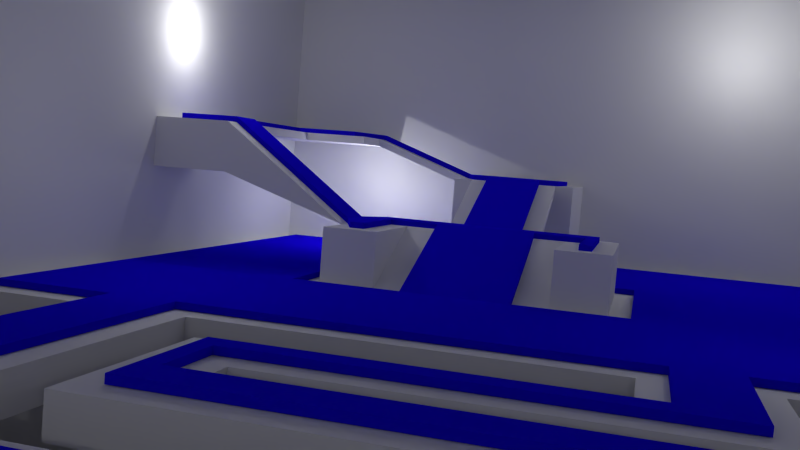 # Source: test_map2.blend  (saved by Blender 2.74.0; exported with 4.5.12 LTS)
import bpy
from mathutils import Matrix  # noqa: F401  (used for matrix-valued properties, if any)

bpy.ops.wm.read_factory_settings(use_empty=True)
scene = bpy.context.scene
scene.name = 'Scene'

# ---- collections
col_collection_1 = bpy.data.collections.new('Collection 1'); scene.collection.children.link(col_collection_1)

# ---- materials (node trees are filled in below, after node groups)
mat_blue = bpy.data.materials.new('blue')
mat_blue.alpha_threshold = 0.0
mat_blue.use_transparent_shadow = False
mat_blue.diffuse_color = (0.008695, 0.0011, 0.8, 1.0)
mat_blue.roughness = 0.5
mat_blue.specular_intensity = 0.0
mat_wall = bpy.data.materials.new('wall')
mat_wall.alpha_threshold = 0.0
mat_wall.use_transparent_shadow = False
mat_wall.roughness = 0.5
mat_wall.specular_intensity = 0.0
mat_floor = bpy.data.materials.new('floor')
mat_floor.alpha_threshold = 0.0
mat_floor.use_transparent_shadow = False
mat_floor.roughness = 0.5
mat_floor.specular_intensity = 0.0
mat_material_001 = bpy.data.materials.new('Material.001')
mat_material_001.alpha_threshold = 0.0
mat_material_001.use_transparent_shadow = False
mat_material_001.preview_render_type = 'FLAT'
mat_material_001.diffuse_color = (0.0, 0.0, 0.0, 1.0)
mat_material_001.roughness = 0.5
mat_material_001.specular_intensity = 0.0

# ---- material node trees

# ---- world
world_world = bpy.data.worlds.new('World'); scene.world = world_world
world_world.color = (0.05088, 0.05088, 0.05088)
world_world.use_sun_shadow = False
world_world.sun_shadow_jitter_overblur = 0.0
world_world.cycles.sampling_method = 'MANUAL'
world_world.cycles.sample_map_resolution = 256

# ---- cameras
cam_camera = bpy.data.cameras.new('Camera')
cam_camera.clip_end = 100.0
cam_camera.lens = 35.0
cam_camera.sensor_width = 32.0
cam_camera.sensor_height = 18.0
cam_camera.ortho_scale = 7.314
cam_camera.dof.focus_distance = 0.0
cam_camera.dof.aperture_fstop = 128.0

# ---- lights
light_lamp_012 = bpy.data.lights.new('Lamp.012', 'POINT')
light_lamp_012.transmission_factor = 0.0
light_lamp_012.cutoff_distance = 30.0
light_lamp_012.energy = 299.0
light_lamp_012.shadow_buffer_clip_start = 1.001
light_lamp_012.shadow_soft_size = 0.1
light_lamp_012.shadow_maximum_resolution = 0.006
light_lamp_012.use_absolute_resolution = True
light_lamp_012.cycles.use_multiple_importance_sampling = False
light_lamp_011 = bpy.data.lights.new('Lamp.011', 'POINT')
light_lamp_011.transmission_factor = 0.0
light_lamp_011.cutoff_distance = 30.0
light_lamp_011.energy = 299.0
light_lamp_011.shadow_buffer_clip_start = 1.001
light_lamp_011.shadow_soft_size = 0.1
light_lamp_011.shadow_maximum_resolution = 0.006
light_lamp_011.use_absolute_resolution = True
light_lamp_011.cycles.use_multiple_importance_sampling = False
light_lamp_009 = bpy.data.lights.new('Lamp.009', 'POINT')
light_lamp_009.transmission_factor = 0.0
light_lamp_009.cutoff_distance = 30.0
light_lamp_009.energy = 299.0
light_lamp_009.shadow_buffer_clip_start = 1.001
light_lamp_009.shadow_soft_size = 0.1
light_lamp_009.shadow_maximum_resolution = 0.006
light_lamp_009.use_absolute_resolution = True
light_lamp_009.cycles.use_multiple_importance_sampling = False
light_lamp_005 = bpy.data.lights.new('Lamp.005', 'POINT')
light_lamp_005.transmission_factor = 0.0
light_lamp_005.cutoff_distance = 30.0
light_lamp_005.energy = 100.0
light_lamp_005.shadow_buffer_clip_start = 1.001
light_lamp_005.shadow_soft_size = 0.1
light_lamp_005.shadow_maximum_resolution = 0.006
light_lamp_005.use_absolute_resolution = True
light_lamp_005.cycles.use_multiple_importance_sampling = False
light_lamp_004 = bpy.data.lights.new('Lamp.004', 'POINT')
light_lamp_004.transmission_factor = 0.0
light_lamp_004.cutoff_distance = 30.0
light_lamp_004.energy = 100.0
light_lamp_004.shadow_buffer_clip_start = 1.001
light_lamp_004.shadow_soft_size = 0.1
light_lamp_004.shadow_maximum_resolution = 0.006
light_lamp_004.use_absolute_resolution = True
light_lamp_004.cycles.use_multiple_importance_sampling = False
light_lamp_001 = bpy.data.lights.new('Lamp.001', 'POINT')
light_lamp_001.transmission_factor = 0.0
light_lamp_001.cutoff_distance = 30.0
light_lamp_001.energy = 299.0
light_lamp_001.shadow_buffer_clip_start = 1.001
light_lamp_001.shadow_soft_size = 0.1
light_lamp_001.shadow_maximum_resolution = 0.006
light_lamp_001.use_absolute_resolution = True
light_lamp_001.cycles.use_multiple_importance_sampling = False
light_lamp = bpy.data.lights.new('Lamp', 'POINT')
light_lamp.transmission_factor = 0.0
light_lamp.cutoff_distance = 30.0
light_lamp.energy = 299.0
light_lamp.shadow_buffer_clip_start = 1.001
light_lamp.shadow_soft_size = 0.1
light_lamp.shadow_maximum_resolution = 0.006
light_lamp.use_absolute_resolution = True
light_lamp.cycles.use_multiple_importance_sampling = False

# ---- meshes
me_test_map2_001 = bpy.data.meshes.new('Test Map2.001')
me_test_map2_001.from_pydata([(59.2, 29.2, 6.564), (59.2, 24.25, 6.564), (9.501, 0.8, 0.3542), (0.8, 0.8, 0.3542), (15.23, 0.8, 0.3542), (21.28, 0.8, 0.3542), (34.04, 0.8, 0.3542), (59.2, 0.8, 0.3542), (0.8, 29.2, 0.3542), (52.58, 13.51, 0.3542), (49.89, 17.63, 0.3542), (49.89, 13.51, 0.3542), (52.58, 17.63, 0.3542), (15.23, 13.71, 0.3542), (9.501, 13.71, 0.3542), (9.501, 15.71, 0.3542), (15.23, 15.71, 0.3542), (30.09, 8.246, 0.3542), (34.04, 8.246, 0.3542), (30.1, 18.92, 0.3542), (30.1, 19.48, 0.3542), (25.73, 19.48, 0.3542), (25.73, 18.92, 0.3542), (25.73, 8.246, 0.3542), (21.28, 8.246, 0.3542), (34.04, 22.7, 0.3542), (21.28, 22.7, 0.3542), (21.28, 24.99, 0.3542), (34.04, 24.99, 0.3542), (29.3, 6.303, 0.3542), (29.3, 8.246, 0.3542), (34.04, 6.303, 0.3542), (26.95, 6.303, 0.3542), (21.28, 6.303, 0.3542), (26.95, 8.246, 0.3542), (26.95, 18.92, 0.3542), (43.08, 11.44, 2.631), (41.48, 9.347, 0.3542), (43.08, 10.95, 2.631), (41.48, 13.55, 0.3542), (46.93, 11.44, 2.631), (43.08, 20.37, 2.631), (41.48, 17.71, 0.3542), (43.08, 19.79, 2.631), (41.48, 21.97, 0.3542), (46.95, 21.17, 2.631), (49.89, 21.97, 0.3542), (48.28, 20.37, 2.631), (48.28, 10.95, 2.631), (49.89, 9.347, 0.3542), (46.93, 19.79, 2.631), (48.28, 16.83, 2.631), (45.14, 21.17, 2.631), (53.38, 14.3, 4.791), (48.28, 14.3, 2.631), (53.38, 16.83, 4.791), (54.19, 13.45, 4.791), (59.2, 13.45, 4.791), (52.58, 11.85, 0.3542), (59.2, 11.85, 0.3542), (46.95, 27.39, 6.564), (45.14, 29.22, 6.564), (45.14, 27.39, 6.564), (54.19, 17.71, 4.791), (56.94, 18.5, 4.791), (57.54, 18.5, 4.791), (59.2, 17.71, 4.791), (57.54, 23.45, 6.564), (54.18, 27.39, 6.564), (56.94, 23.45, 6.564), (29.3, 18.92, 0.3542), (54.18, 24.25, 6.564), (52.58, 19.31, 0.3542), (54.18, 29.2, 6.564), (34.04, 29.2, 0.3542), (21.28, 29.2, 0.3542), (15.23, 29.2, 0.3542), (47.74, 29.2, 0.3542), (59.2, 29.2, 0.3542), (59.2, 19.31, 0.3542), (9.501, 29.2, 0.3542), (34.04, 6.301, 0.5906), (41.48, 9.345, 0.5906), (41.48, 21.96, 0.5906), (34.04, 29.2, 0.5906), (46.92, 11.44, 2.867), (41.48, 17.7, 0.5906), (49.88, 21.96, 0.5906), (52.57, 19.31, 0.5906), (59.2, 13.45, 5.027), (59.2, 17.71, 5.027), (41.48, 13.55, 0.5906), (57.53, 18.5, 5.027), (49.88, 9.345, 0.5906), (52.57, 11.84, 0.5906), (52.57, 17.63, 0.5906), (34.04, 24.98, 0.5906), (30.09, 19.48, 0.5906), (26.95, 18.92, 0.5906), (21.28, 22.7, 0.5906), (21.28, 24.98, 0.5906), (25.73, 18.92, 0.5906), (26.95, 8.244, 0.5906), (9.501, 15.71, 0.5906), (15.23, 15.71, 0.5906), (29.3, 8.244, 0.5906), (56.93, 23.45, 6.801), (59.19, 29.2, 0.5906), (15.23, 0.7979, 0.5906), (21.28, 0.7979, 0.5906), (48.27, 16.83, 2.867), (53.37, 14.3, 5.027), (25.73, 8.244, 0.5906), (26.95, 6.301, 0.5906), (34.04, 0.7979, 0.5906), (43.07, 10.95, 2.867), (48.28, 10.95, 2.867), (0.7936, 29.2, 0.5906), (49.88, 13.51, 0.5906), (59.19, 11.84, 0.5906), (0.7936, 0.7979, 0.5906), (9.501, 13.7, 0.5906), (59.19, 29.2, 6.801), (54.18, 29.2, 6.801), (59.19, 0.7979, 0.5906), (30.09, 8.244, 0.5906), (30.09, 18.92, 0.5906), (46.92, 19.79, 2.867), (45.13, 21.16, 2.867), (59.19, 19.31, 0.5906), (46.95, 21.16, 2.867), (56.93, 18.5, 5.027), (48.27, 14.3, 2.867), (54.19, 13.45, 5.027), (21.28, 8.244, 0.5906), (21.28, 6.301, 0.5906), (34.04, 8.244, 0.5906), (34.04, 22.7, 0.5906), (25.73, 19.48, 0.5906), (29.3, 6.301, 0.5906), (15.23, 13.7, 0.5906), (49.88, 17.63, 0.5906), (9.501, 0.7979, 0.5906), (9.501, 29.2, 0.5906), (47.74, 29.2, 0.5906), (53.37, 16.83, 5.027), (57.53, 23.45, 6.801), (43.07, 20.36, 2.867), (43.07, 19.79, 2.867), (29.3, 18.92, 0.5906), (54.19, 17.71, 5.027), (54.18, 24.25, 6.801), (43.07, 11.44, 2.867), (15.23, 29.2, 0.5906), (45.13, 29.22, 6.801), (45.13, 27.39, 6.801), (46.95, 27.39, 6.801), (52.57, 13.51, 0.5906), (59.19, 24.25, 6.801), (21.28, 29.2, 0.5906), (54.18, 27.39, 6.801), (48.28, 20.36, 2.867), (46.83, 17.7, 2.862), (46.84, 13.55, 2.625), (46.84, 17.7, 2.625), (46.83, 13.55, 2.862), (45.13, 26.59, 6.8), (45.41, 26.59, 6.562), (46.95, 26.59, 6.8), (45.14, 26.59, 6.562), (45.4, 26.59, 6.8), (46.95, 26.59, 6.562)], [], [(9, 11, 10), (10, 12, 9), (42, 164, 163), (50, 43, 52), (52, 45, 50), (53, 54, 51), (51, 55, 53), (60, 62, 61), (57, 56, 53), (53, 55, 57), (55, 63, 57), (63, 64, 57), (64, 65, 57), (65, 66, 57), (167, 169, 62), (62, 60, 171, 167), (34, 23, 22), (22, 35, 34), (17, 30, 70), (70, 19, 17), (35, 22, 21), (21, 20, 35), (20, 70, 35), (20, 19, 70), (54, 48, 40), (7, 49, 58), (58, 59, 7), (65, 64, 69), (69, 67, 65), (71, 68, 69), (0, 67, 69), (0, 1, 67), (31, 29, 30), (30, 17, 31), (17, 18, 31), (25, 26, 27), (27, 28, 25), (32, 33, 24), (24, 23, 32), (23, 34, 32), (14, 2, 3), (13, 14, 15), (15, 16, 13), (27, 16, 76), (76, 75, 27), (12, 10, 46), (46, 72, 12), (44, 28, 74), (37, 31, 18), (18, 39, 37), (7, 6, 37), (37, 49, 7), (58, 49, 11), (11, 9, 58), (44, 74, 77), (77, 46, 44), (77, 78, 46), (72, 46, 78), (78, 79, 72), (42, 25, 28), (28, 44, 42), (39, 18, 25), (25, 42, 39), (37, 6, 31), (60, 61, 73), (73, 68, 60), (80, 15, 8), (14, 3, 8), (8, 15, 14), (27, 26, 16), (24, 13, 16), (16, 26, 24), (24, 33, 13), (5, 4, 13), (13, 33, 5), (48, 38, 36), (36, 40, 48), (54, 40, 50), (50, 51, 54), (51, 50, 45), (45, 47, 51), (52, 43, 41), (157, 141, 118), (141, 157, 95), (165, 85, 127, 162), (127, 128, 148), (128, 127, 130), (111, 110, 132), (110, 111, 145), (156, 154, 155), (89, 111, 133), (111, 89, 145), (145, 89, 150), (150, 89, 131), (131, 89, 92), (92, 89, 90), (130, 170, 166, 128), (170, 130, 168), (102, 101, 112), (101, 102, 98), (125, 149, 105), (149, 125, 126), (98, 138, 101), (138, 98, 97), (97, 98, 149), (97, 149, 126), (132, 85, 116), (124, 94, 93), (94, 124, 119), (92, 106, 131), (106, 92, 146), (122, 160, 106), (122, 106, 146), (122, 146, 158), (81, 105, 139), (105, 81, 125), (125, 81, 136), (137, 100, 99), (100, 137, 96), (113, 134, 135), (134, 113, 112), (112, 113, 102), (121, 120, 142), (140, 103, 121), (103, 140, 104), (100, 153, 104), (153, 100, 159), (95, 87, 141), (87, 95, 88), (83, 84, 96), (82, 136, 81), (136, 82, 91), (124, 82, 114), (82, 124, 93), (94, 118, 93), (118, 94, 157), (83, 144, 84), (144, 83, 87), (144, 87, 107), (88, 107, 87), (107, 88, 129), (86, 96, 137), (96, 86, 83), (91, 137, 136), (137, 91, 86), (82, 81, 114), (156, 123, 154), (123, 156, 160), (143, 117, 103), (121, 117, 120), (117, 121, 103), (100, 104, 99), (134, 104, 140), (104, 134, 99), (134, 140, 135), (109, 140, 108), (140, 109, 135), (116, 152, 115), (152, 116, 85), (132, 127, 85), (127, 132, 110), (110, 130, 127), (130, 110, 161), (128, 147, 148), (63, 55, 145, 150), (30, 29, 139, 105), (75, 76, 153, 159), (48, 54, 132, 116), (21, 22, 101, 138), (16, 15, 103, 104), (6, 7, 124, 114), (0, 73, 123, 122), (5, 33, 135, 109), (35, 70, 149, 98), (66, 65, 92, 90), (41, 43, 148, 147), (72, 79, 129, 88), (12, 72, 88, 95), (51, 47, 161, 110), (2, 14, 121, 142), (24, 26, 99, 134), (43, 50, 127, 148), (44, 46, 87, 83), (45, 171, 168, 130), (31, 6, 114, 81), (27, 75, 159, 100), (7, 59, 119, 124), (10, 11, 118, 141), (68, 71, 151, 160), (47, 45, 130, 161), (42, 44, 83, 86), (17, 19, 126, 125), (56, 57, 89, 133), (9, 12, 95, 157), (36, 38, 115, 152), (38, 48, 116, 115), (34, 35, 98, 102), (28, 27, 100, 96), (52, 41, 147, 128), (70, 30, 105, 149), (62, 169, 166, 155), (3, 2, 142, 120), (61, 62, 155, 154), (19, 20, 97, 126), (23, 24, 134, 112), (29, 31, 81, 139), (13, 4, 108, 140), (74, 28, 96, 84), (73, 61, 154, 123), (54, 53, 111, 132), (67, 1, 158, 146), (4, 5, 109, 108), (15, 80, 143, 103), (20, 21, 138, 97), (32, 34, 102, 113), (18, 17, 125, 136), (33, 32, 113, 135), (40, 36, 152, 85), (77, 74, 84, 144), (50, 164, 162, 127), (8, 3, 120, 117), (53, 56, 133, 111), (160, 151, 106), (64, 63, 150, 131), (58, 9, 157, 94), (69, 64, 131, 106), (55, 51, 110, 145), (71, 69, 106, 151), (11, 49, 93, 118), (59, 58, 94, 119), (78, 77, 144, 107), (57, 66, 90, 89), (46, 10, 141, 87), (60, 68, 160, 156), (80, 8, 117, 143), (37, 39, 91, 82), (26, 25, 137, 99), (76, 16, 104, 153), (49, 37, 82, 93), (1, 0, 122, 158), (14, 13, 140, 121), (163, 40, 85, 165), (79, 78, 107, 129), (25, 18, 136, 137), (22, 23, 112, 101), (65, 67, 146, 92), (73, 0, 68), (68, 0, 69), (123, 160, 122), (39, 163, 165, 91), (164, 50, 40, 163), (164, 42, 86, 162), (163, 39, 42), (86, 165, 162), (165, 86, 91), (155, 170, 168, 156), (171, 60, 156, 168), (169, 52, 128, 166), (45, 52, 169, 167), (170, 155, 166), (167, 171, 45)])
_uv = me_test_map2_001.uv_layers.new(name='UVMap')
_uv.uv.foreach_set('vector', [14.94, -0.4502, 12.25, -0.4502, 12.25, 2.133, 12.25, 2.133, 14.94, 2.133, 14.94, -0.4502, 7.981, 2.988, 9.363, 2.988, 9.363, 0.8714, 10.75, 2.988, 7.981, 2.988, 9.27, 4.352, 9.27, 4.352, 11.41, 4.352, 10.75, 2.988, 14.94, -0.4502, 12.25, -0.4502, 12.25, 2.133, 12.25, 2.133, 14.94, 2.133, 14.94, -0.4502, 11.41, 7.754, 9.27, 7.754, 9.27, 9.892, 19.1, -0.9897, 14.94, -0.9897, 14.94, -0.4502, 14.94, -0.4502, 14.94, 2.133, 19.1, -0.9897, 14.94, 2.133, 14.94, 2.686, 19.1, -0.9897, 14.94, 2.686, 16.67, 2.686, 19.1, -0.9897, 16.67, 2.686, 18.06, 2.686, 19.1, -0.9897, 18.06, 2.686, 19.1, 2.686, 19.1, -0.9897, 9.591, 7.244, 9.27, 7.244, 9.27, 7.754, 9.27, 7.754, 11.41, 7.754, 11.41, 7.244, 9.591, 7.244, -1.125, -3.241, -2.901, -3.241, -2.901, 2.44, -2.901, 2.44, -1.125, 2.44, -1.125, -3.241, 0.843, -3.241, -0.6545, -3.241, -0.6545, 2.44, -0.6545, 2.44, 0.843, 2.44, 0.843, -3.241, -1.125, 2.44, -2.901, 2.44, -2.901, 3.801, -2.901, 3.801, 0.843, 3.801, -1.125, 2.44, 0.843, 3.801, -0.6545, 2.44, -1.125, 2.44, 0.843, 3.801, 0.843, 2.44, -0.6545, 2.44, 12.25, -0.4502, 12.25, -2.558, 10.75, -1.245, 19.1, -8.921, 12.25, -2.558, 14.94, -0.9897, 14.94, -0.9897, 19.1, -0.9897, 19.1, -8.921, 18.06, 2.686, 16.67, 2.686, 16.67, 5.782, 16.67, 5.782, 18.06, 5.782, 18.06, 2.686, 14.94, 5.782, 14.94, 7.837, 16.67, 5.782, 19.1, 9.892, 18.06, 5.782, 16.67, 5.782, 19.1, 9.892, 19.1, 5.782, 18.06, 5.782, 2.313, -5.48, -0.6545, -5.48, -0.6545, -3.241, -0.6545, -3.241, 0.843, -3.241, 2.313, -5.48, 0.843, -3.241, 2.313, -3.241, 2.313, -5.48, 2.313, 4.807, -4.685, 4.807, -4.685, 7.258, -4.685, 7.258, 2.313, 7.258, 2.313, 4.807, -1.125, -5.48, -4.685, -5.48, -4.685, -3.241, -4.685, -3.241, -2.901, -3.241, -1.125, -5.48, -2.901, -3.241, -1.125, -3.241, -1.125, -5.48, -12.07, -0.8257, -12.07, -8.921, -18.53, -8.921, -9.485, -0.8257, -12.07, -0.8257, -12.07, 1.413, -12.07, 1.413, -9.485, 1.413, -9.485, -0.8257, -4.685, 7.258, -9.485, 1.413, -9.485, 9.892, -9.485, 9.892, -4.685, 9.892, -4.685, 7.258, 14.94, 2.133, 12.25, 2.133, 12.25, 4.352, 12.25, 4.352, 14.94, 2.686, 14.94, 2.133, 7.981, 4.352, 2.313, 7.258, 2.313, 9.892, 7.981, -2.558, 2.313, -5.48, 2.313, -3.241, 2.313, -3.241, 7.981, -1.245, 7.981, -2.558, 19.1, -8.921, 2.313, -8.921, 7.981, -2.558, 7.981, -2.558, 12.25, -2.558, 19.1, -8.921, 14.94, -0.9897, 12.25, -2.558, 12.25, -0.4502, 12.25, -0.4502, 14.94, -0.4502, 14.94, -0.9897, 7.981, 4.352, 2.313, 9.892, 11.41, 9.892, 11.41, 9.892, 12.25, 4.352, 7.981, 4.352, 11.41, 9.892, 19.1, 9.892, 12.25, 4.352, 14.94, 2.686, 12.25, 4.352, 19.1, 9.892, 19.1, 9.892, 19.1, 2.686, 14.94, 2.686, 7.981, 2.988, 2.313, 4.807, 2.313, 7.258, 2.313, 7.258, 7.981, 4.352, 7.981, 2.988, 7.981, -1.245, 2.313, -3.241, 2.313, 4.807, 2.313, 4.807, 7.981, 2.988, 7.981, -1.245, 7.981, -2.558, 2.313, -8.921, 2.313, -5.48, 11.41, 7.754, 9.27, 9.892, 14.94, 9.892, 14.94, 9.892, 14.94, 7.754, 11.41, 7.754, -12.07, 9.892, -12.07, 1.413, -18.53, 9.892, -12.07, -0.8257, -18.53, -8.921, -18.53, 9.892, -18.53, 9.892, -12.07, 1.413, -12.07, -0.8257, -4.685, 7.258, -4.685, 4.807, -9.485, 1.413, -4.685, -3.241, -9.485, -0.8257, -9.485, 1.413, -9.485, 1.413, -4.685, 4.807, -4.685, -3.241, -4.685, -3.241, -4.685, -5.48, -9.485, -0.8257, -4.685, -8.921, -9.485, -8.921, -9.485, -0.8257, -9.485, -0.8257, -4.685, -5.48, -4.685, -8.921, 12.25, -2.558, 7.981, -2.558, 7.981, -1.245, 7.981, -1.245, 10.75, -1.245, 12.25, -2.558, 12.25, -0.4502, 10.75, -1.245, 10.75, 2.988, 10.75, 2.988, 12.25, 2.133, 12.25, -0.4502, 12.25, 2.133, 10.75, 2.988, 11.41, 4.352, 11.41, 4.352, 12.25, 4.352, 12.25, 2.133, 9.27, 4.352, 7.981, 2.988, 7.981, 4.352, 14.94, -0.4502, 12.25, 2.133, 12.25, -0.4502, 12.25, 2.133, 14.94, -0.4502, 14.94, 2.133, 9.363, 0.8714, 10.75, -1.245, 10.75, 2.988, 9.363, 2.988, 10.75, 2.988, 9.27, 4.352, 7.981, 2.988, 9.27, 4.352, 10.75, 2.988, 11.41, 4.352, 14.94, -0.4502, 12.25, 2.133, 12.25, -0.4502, 12.25, 2.133, 14.94, -0.4502, 14.94, 2.133, 11.41, 7.754, 9.27, 9.892, 9.27, 7.754, 19.1, -0.9897, 14.94, -0.4502, 14.94, -0.9897, 14.94, -0.4502, 19.1, -0.9897, 14.94, 2.133, 14.94, 2.133, 19.1, -0.9897, 14.94, 2.686, 14.94, 2.686, 19.1, -0.9897, 16.67, 2.686, 16.67, 2.686, 19.1, -0.9897, 18.06, 2.686, 18.06, 2.686, 19.1, -0.9897, 19.1, 2.686, 11.41, 4.352, 9.59, 7.245, 9.27, 7.245, 9.27, 4.352, 9.59, 7.245, 11.41, 4.352, 11.41, 7.245, -1.125, -3.241, -2.901, 2.44, -2.901, -3.241, -2.901, 2.44, -1.125, -3.241, -1.125, 2.44, 0.843, -3.241, -0.6545, 2.44, -0.6545, -3.241, -0.6545, 2.44, 0.843, -3.241, 0.843, 2.44, -1.125, 2.44, -2.901, 3.801, -2.901, 2.44, -2.901, 3.801, -1.125, 2.44, 0.843, 3.801, 0.843, 3.801, -1.125, 2.44, -0.6545, 2.44, 0.843, 3.801, -0.6545, 2.44, 0.843, 2.44, 12.25, -0.4502, 10.75, -1.245, 12.25, -2.558, 19.1, -8.921, 14.94, -0.9897, 12.25, -2.558, 14.94, -0.9897, 19.1, -8.921, 19.1, -0.9897, 18.06, 2.686, 16.67, 5.782, 16.67, 2.686, 16.67, 5.782, 18.06, 2.686, 18.06, 5.782, 19.1, 9.892, 14.94, 7.837, 16.67, 5.782, 19.1, 9.892, 16.67, 5.782, 18.06, 5.782, 19.1, 9.892, 18.06, 5.782, 19.1, 5.782, 2.313, -5.48, -0.6545, -3.241, -0.6545, -5.48, -0.6545, -3.241, 2.313, -5.48, 0.843, -3.241, 0.843, -3.241, 2.313, -5.48, 2.313, -3.241, 2.313, 4.807, -4.685, 7.258, -4.685, 4.807, -4.685, 7.258, 2.313, 4.807, 2.313, 7.258, -1.125, -5.48, -4.685, -3.241, -4.685, -5.48, -4.685, -3.241, -1.125, -5.48, -2.901, -3.241, -2.901, -3.241, -1.125, -5.48, -1.125, -3.241, -12.07, -0.8257, -18.53, -8.921, -12.07, -8.921, -9.485, -0.8257, -12.07, 1.413, -12.07, -0.8257, -12.07, 1.413, -9.485, -0.8257, -9.485, 1.413, -4.685, 7.258, -9.485, 9.892, -9.485, 1.413, -9.485, 9.892, -4.685, 7.258, -4.685, 9.892, 14.94, 2.133, 12.25, 4.352, 12.25, 2.133, 12.25, 4.352, 14.94, 2.133, 14.94, 2.686, 7.981, 4.352, 2.313, 9.892, 2.313, 7.258, 7.981, -2.558, 2.313, -3.241, 2.313, -5.48, 2.313, -3.241, 7.981, -2.558, 7.981, -1.245, 19.1, -8.921, 7.981, -2.558, 2.313, -8.921, 7.981, -2.558, 19.1, -8.921, 12.25, -2.558, 14.94, -0.9897, 12.25, -0.4502, 12.25, -2.558, 12.25, -0.4502, 14.94, -0.9897, 14.94, -0.4502, 7.981, 4.352, 11.41, 9.892, 2.313, 9.892, 11.41, 9.892, 7.981, 4.352, 12.25, 4.352, 11.41, 9.892, 12.25, 4.352, 19.1, 9.892, 14.94, 2.686, 19.1, 9.892, 12.25, 4.352, 19.1, 9.892, 14.94, 2.686, 19.1, 2.686, 7.981, 2.988, 2.313, 7.258, 2.313, 4.807, 2.313, 7.258, 7.981, 2.988, 7.981, 4.352, 7.981, -1.245, 2.313, 4.807, 2.313, -3.241, 2.313, 4.807, 7.981, -1.245, 7.981, 2.988, 7.981, -2.558, 2.313, -5.48, 2.313, -8.921, 11.41, 7.754, 14.94, 9.892, 9.27, 9.892, 14.94, 9.892, 11.41, 7.754, 14.94, 7.754, -12.07, 9.892, -18.53, 9.892, -12.07, 1.413, -12.07, -0.8257, -18.53, 9.892, -18.53, -8.921, -18.53, 9.892, -12.07, -0.8257, -12.07, 1.413, -4.685, 7.258, -9.485, 1.413, -4.685, 4.807, -4.685, -3.241, -9.485, 1.413, -9.485, -0.8257, -9.485, 1.413, -4.685, -3.241, -4.685, 4.807, -4.685, -3.241, -9.485, -0.8257, -4.685, -5.48, -4.685, -8.921, -9.485, -0.8257, -9.485, -8.921, -9.485, -0.8257, -4.685, -8.921, -4.685, -5.48, 12.25, -2.558, 7.981, -1.245, 7.981, -2.558, 7.981, -1.245, 12.25, -2.558, 10.75, -1.245, 12.25, -0.4502, 10.75, 2.988, 10.75, -1.245, 10.75, 2.988, 12.25, -0.4502, 12.25, 2.133, 12.25, 2.133, 11.41, 4.352, 10.75, 2.988, 11.41, 4.352, 12.25, 2.133, 12.25, 4.352, 9.27, 4.352, 7.981, 4.352, 7.981, 2.988, 14.94, 2.686, 14.94, 2.133, 14.94, 2.133, 14.94, 2.686, -0.6545, -3.241, -0.6545, -5.48, -0.6545, -5.48, -0.6545, -3.241, -4.685, 9.892, -9.485, 9.892, -9.485, 9.892, -4.685, 9.892, 12.25, -2.558, 12.25, -0.4502, 12.25, -0.4502, 12.25, -2.558, -2.901, 3.801, -2.901, 2.44, -2.901, 2.44, -2.901, 3.801, -9.485, 1.413, -12.07, 1.413, -12.07, 1.413, -9.485, 1.413, 2.313, -8.921, 19.1, -8.921, 19.1, -8.921, 2.313, -8.921, 19.1, 9.892, 14.94, 9.892, 14.94, 9.892, 19.1, 9.892, -4.685, -8.921, -4.685, -5.48, -4.685, -5.48, -4.685, -8.921, -1.125, 2.44, -0.6545, 2.44, -0.6545, 2.44, -1.125, 2.44, 19.1, 2.686, 18.06, 2.686, 18.06, 2.686, 19.1, 2.686, 7.981, 4.352, 7.981, 2.988, 7.981, 2.988, 7.981, 4.352, 14.94, 2.686, 19.1, 2.686, 19.1, 2.686, 14.94, 2.686, 14.94, 2.133, 14.94, 2.686, 14.94, 2.686, 14.94, 2.133, 12.25, 2.133, 12.25, 4.352, 12.25, 4.352, 12.25, 2.133, -12.07, -8.921, -12.07, -0.8257, -12.07, -0.8257, -12.07, -8.921, -4.685, -3.241, -4.685, 4.807, -4.685, 4.807, -4.685, -3.241, 7.981, 2.988, 10.75, 2.988, 10.75, 2.988, 7.981, 2.988, 7.981, 4.352, 12.25, 4.352, 12.25, 4.352, 7.981, 4.352, 11.41, 4.352, 11.41, 7.244, 11.41, 7.245, 11.41, 4.352, 2.313, -5.48, 2.313, -8.921, 2.313, -8.921, 2.313, -5.48, -4.685, 7.258, -4.685, 9.892, -4.685, 9.892, -4.685, 7.258, 19.1, -8.921, 19.1, -0.9897, 19.1, -0.9897, 19.1, -8.921, 12.25, 2.133, 12.25, -0.4502, 12.25, -0.4502, 12.25, 2.133, 14.94, 7.837, 14.94, 5.782, 14.94, 5.782, 14.94, 7.837, 12.25, 4.352, 11.41, 4.352, 11.41, 4.352, 12.25, 4.352, 7.981, 2.988, 7.981, 4.352, 7.981, 4.352, 7.981, 2.988, 0.843, -3.241, 0.843, 2.44, 0.843, 2.44, 0.843, -3.241, 14.94, -0.9897, 19.1, -0.9897, 19.1, -0.9897, 14.94, -0.9897, 14.94, -0.4502, 14.94, 2.133, 14.94, 2.133, 14.94, -0.4502, 7.981, -1.245, 7.981, -2.558, 7.981, -2.558, 7.981, -1.245, 7.981, -2.558, 12.25, -2.558, 12.25, -2.558, 7.981, -2.558, -1.125, -3.241, -1.125, 2.44, -1.125, 2.44, -1.125, -3.241, 2.313, 7.258, -4.685, 7.258, -4.685, 7.258, 2.313, 7.258, 9.27, 4.352, 7.981, 4.352, 7.981, 4.352, 9.27, 4.352, -0.6545, 2.44, -0.6545, -3.241, -0.6545, -3.241, -0.6545, 2.44, 9.27, 7.754, 9.27, 7.244, 9.27, 7.245, 9.27, 7.754, -18.53, -8.921, -12.07, -8.921, -12.07, -8.921, -18.53, -8.921, 9.27, 9.892, 9.27, 7.754, 9.27, 7.754, 9.27, 9.892, 0.843, 2.44, 0.843, 3.801, 0.843, 3.801, 0.843, 2.44, -2.901, -3.241, -4.685, -3.241, -4.685, -3.241, -2.901, -3.241, -0.6545, -5.48, 2.313, -5.48, 2.313, -5.48, -0.6545, -5.48, -9.485, -0.8257, -9.485, -8.921, -9.485, -8.921, -9.485, -0.8257, 2.313, 9.892, 2.313, 7.258, 2.313, 7.258, 2.313, 9.892, 14.94, 9.892, 9.27, 9.892, 9.27, 9.892, 14.94, 9.892, 12.25, -0.4502, 14.94, -0.4502, 14.94, -0.4502, 12.25, -0.4502, 18.06, 5.782, 19.1, 5.782, 19.1, 5.782, 18.06, 5.782, -9.485, -8.921, -4.685, -8.921, -4.685, -8.921, -9.485, -8.921, -12.07, 1.413, -12.07, 9.892, -12.07, 9.892, -12.07, 1.413, 0.843, 3.801, -2.901, 3.801, -2.901, 3.801, 0.843, 3.801, -1.125, -5.48, -1.125, -3.241, -1.125, -3.241, -1.125, -5.48, 2.313, -3.241, 0.843, -3.241, 0.843, -3.241, 2.313, -3.241, -4.685, -5.48, -1.125, -5.48, -1.125, -5.48, -4.685, -5.48, 10.75, -1.245, 7.981, -1.245, 7.981, -1.245, 10.75, -1.245, 11.41, 9.892, 2.313, 9.892, 2.313, 9.892, 11.41, 9.892, 10.75, 2.988, 9.363, 2.988, 9.363, 2.988, 10.75, 2.988, -18.53, 9.892, -18.53, -8.921, -18.53, -8.921, -18.53, 9.892, 14.94, -0.4502, 14.94, -0.9897, 14.94, -0.9897, 14.94, -0.4502, 14.94, 7.837, 14.94, 5.782, 16.67, 5.782, 16.67, 2.686, 14.94, 2.686, 14.94, 2.686, 16.67, 2.686, 14.94, -0.9897, 14.94, -0.4502, 14.94, -0.4502, 14.94, -0.9897, 16.67, 5.782, 16.67, 2.686, 16.67, 2.686, 16.67, 5.782, 14.94, 2.133, 12.25, 2.133, 12.25, 2.133, 14.94, 2.133, 14.94, 5.782, 16.67, 5.782, 16.67, 5.782, 14.94, 5.782, 12.25, -0.4502, 12.25, -2.558, 12.25, -2.558, 12.25, -0.4502, 19.1, -0.9897, 14.94, -0.9897, 14.94, -0.9897, 19.1, -0.9897, 19.1, 9.892, 11.41, 9.892, 11.41, 9.892, 19.1, 9.892, 19.1, -0.9897, 19.1, 2.686, 19.1, 2.686, 19.1, -0.9897, 12.25, 4.352, 12.25, 2.133, 12.25, 2.133, 12.25, 4.352, 11.41, 7.754, 14.94, 7.754, 14.94, 7.754, 11.41, 7.754, -12.07, 9.892, -18.53, 9.892, -18.53, 9.892, -12.07, 9.892, 7.981, -2.558, 7.981, -1.245, 7.981, -1.245, 7.981, -2.558, -4.685, 4.807, 2.313, 4.807, 2.313, 4.807, -4.685, 4.807, -9.485, 9.892, -9.485, 1.413, -9.485, 1.413, -9.485, 9.892, 12.25, -2.558, 7.981, -2.558, 7.981, -2.558, 12.25, -2.558, 19.1, 5.782, 19.1, 9.892, 19.1, 9.892, 19.1, 5.782, -12.07, -0.8257, -9.485, -0.8257, -9.485, -0.8257, -12.07, -0.8257, 9.363, -1.245, 10.75, -1.245, 10.75, -1.245, 9.363, -1.245, 19.1, 2.686, 19.1, 9.892, 19.1, 9.892, 19.1, 2.686, 2.313, 4.807, 2.313, -3.241, 2.313, -3.241, 2.313, 4.807, -2.901, 2.44, -2.901, -3.241, -2.901, -3.241, -2.901, 2.44, 18.06, 2.686, 18.06, 5.782, 18.06, 5.782, 18.06, 2.686, 14.94, 9.892, 19.1, 9.892, 14.94, 7.837, 14.94, 7.837, 19.1, 9.892, 16.67, 5.782, 14.94, 9.892, 14.94, 7.837, 19.1, 9.892, 7.981, -1.245, 9.363, -1.245, 9.363, -1.245, 7.981, -1.245, 9.363, 2.988, 10.75, 2.988, 10.75, -1.245, 9.363, 0.8714, 9.363, 2.988, 7.981, 2.988, 7.981, 2.988, 9.363, 2.988, 9.363, -1.245, 7.981, -1.245, 7.981, 2.988, 7.981, 2.988, 9.363, 0.8714, 9.363, 2.988, 9.363, 0.8714, 7.981, 2.988, 7.981, -1.245, 9.27, 7.754, 9.59, 7.245, 11.41, 7.245, 11.41, 7.754, 11.41, 7.244, 11.41, 7.754, 11.41, 7.754, 11.41, 7.245, 9.27, 7.244, 9.27, 4.352, 9.27, 4.352, 9.27, 7.245, 11.41, 4.352, 9.27, 4.352, 9.27, 7.244, 9.591, 7.244, 9.59, 7.245, 9.27, 7.754, 9.27, 7.245, 9.591, 7.244, 11.41, 7.244, 11.41, 4.352])
me_test_map2_001.materials.append(mat_blue)
me_test_map2_001.use_remesh_preserve_volume = False
me_test_map2_001.use_remesh_preserve_attributes = False
me_test_map2_001.use_mirror_vertex_groups = False
me_test_map2_001.update()
me_test_map2 = bpy.data.meshes.new('Test Map2')
me_test_map2.from_pydata([(60.0, 0.0, 15.0), (0.0, 30.0, 15.0), (0.0, 0.0, 15.0), (60.0, 30.0, 15.0), (60.0, 30.0, 6.21), (60.0, 23.45, 6.21), (10.31, 0.0, 0.0), (0.0, 0.0, 0.0), (14.42, 0.0, 0.0), (22.08, 0.0, 0.0), (33.24, 0.0, 0.0), (60.0, 0.0, 3.61e-16), (0.0, 30.0, 0.0), (53.38, 13.51, -1.325e-17), (49.09, 17.63, 0.0), (49.09, 13.51, 0.0), (53.38, 17.63, -1.533e-16), (14.42, 0.0, -50.0), (10.31, 30.0, -50.0), (10.31, 0.0, -50.0), (14.42, 30.0, -50.0), (14.42, 12.91, 0.0), (10.31, 12.91, -1.763), (14.42, 12.91, -1.763), (10.31, 12.91, 0.0), (14.42, 0.0, -1.763), (10.31, 16.48, 0.0), (14.42, 16.48, -1.763), (10.31, 16.48, -1.763), (14.42, 16.48, 0.0), (10.31, 0.0, -1.763), (33.24, 21.89, -50.0), (22.08, 25.8, -50.0), (22.08, 21.89, -50.0), (33.24, 25.8, -50.0), (30.89, 9.057, 0.0), (33.24, 9.057, -1.095), (30.89, 9.057, -1.095), (33.24, 9.057, 0.0), (30.89, 20.29, -1.095), (30.89, 18.12, 0.0), (30.89, 18.12, -1.095), (30.89, 20.29, 0.0), (24.92, 20.29, 0.0), (24.92, 20.29, -1.095), (24.92, 18.12, 0.0), (24.92, 9.057, -1.095), (24.92, 9.057, 0.0), (24.92, 18.12, -1.095), (22.08, 9.057, 0.0), (22.08, 9.057, -1.095), (33.24, 21.89, 0.0), (22.08, 21.89, -1.095), (33.24, 21.89, -1.095), (22.08, 21.89, 0.0), (22.08, 25.8, 0.0), (33.24, 25.8, -1.095), (22.08, 25.8, -1.095), (33.24, 25.8, 0.0), (28.51, 5.487, 0.0), (28.51, 9.057, -1.095), (28.51, 5.487, -1.095), (28.51, 9.057, 0.0), (33.24, 5.487, 0.0), (33.24, 5.487, -1.095), (27.76, 5.487, 0.0), (22.08, 5.487, -1.095), (27.76, 5.487, -1.095), (22.08, 5.487, 0.0), (27.76, 18.12, -1.095), (27.76, 9.057, 0.0), (27.76, 9.057, -1.095), (27.76, 18.12, 0.0), (42.28, 12.24, 2.299), (42.28, 10.15, 0.0), (42.28, 10.15, 2.299), (42.28, 12.24, 0.0), (46.69, 12.24, 2.299), (42.28, 21.17, 2.299), (42.28, 18.99, 0.0), (42.28, 18.99, 2.299), (42.28, 21.17, 0.0), (47.74, 21.17, 2.299), (49.09, 21.17, 0.0), (49.09, 21.17, 2.299), (49.09, 10.15, 2.299), (49.09, 10.15, 0.0), (46.69, 18.99, 2.299), (49.09, 17.63, 2.299), (49.09, 17.63, 1.923), (53.38, 17.63, 4.103), (49.09, 13.51, 1.923), (53.38, 13.51, 4.103), (44.33, 21.17, 2.299), (53.38, 13.51, 4.459), (49.09, 13.51, 2.299), (53.38, 17.63, 4.459), (53.38, 12.65, 4.459), (60.0, 12.65, 4.459), (53.38, 12.65, 0.0), (60.0, 12.65, 0.0), (47.74, 26.59, 6.21), (44.33, 30.0, 6.21), (44.33, 26.59, 6.21), (53.38, 18.51, 4.459), (56.13, 18.51, 4.459), (58.34, 18.51, 4.459), (60.0, 18.51, 4.459), (56.13, 18.51, 4.089), (58.34, 23.45, 5.84), (60.0, 23.45, 5.84), (58.34, 23.45, 6.21), (44.33, 26.59, 4.05), (44.33, 30.0, 4.05), (47.74, 30.0, 4.05), (47.74, 26.59, 4.05), (47.74, 26.59, 5.84), (47.74, 30.0, 5.84), (53.38, 26.59, 6.21), (53.38, 26.59, 5.84), (53.38, 30.0, 5.84), (56.13, 23.45, 6.21), (56.13, 23.45, 5.84), (58.34, 18.51, 4.089), (28.51, 18.12, -1.095), (28.51, 18.12, 0.0), (53.38, 23.45, 5.84), (53.38, 23.45, 6.21), (33.24, 30.0, -1.095), (22.08, 30.0, -50.0), (33.24, 30.0, -50.0), (22.08, 30.0, -1.095), (53.38, 18.51, -3.61e-16), (53.38, 30.0, 6.21), (22.08, 0.0, -1.095), (33.24, 0.0, -1.095), (33.24, 30.0, 0.0), (14.42, 30.0, -1.763), (10.31, 30.0, -1.763), (22.08, 30.0, 0.0), (33.24, 0.0, -50.0), (22.08, 0.0, -50.0), (14.42, 30.0, 0.0), (47.74, 30.0, 0.0), (60.0, 30.0, -1.275e-15), (60.0, 18.51, -3.61e-16), (60.0, 30.0, 5.84), (10.31, 30.0, 0.0), (22.08, 5.487, -50.0), (33.24, 5.487, -50.0), (22.08, 9.057, -50.0), (33.24, 9.057, -50.0)], [], [(0, 2, 1), (1, 3, 0), (4, 5, 3), (2, 6, 7), (6, 2, 8), (8, 2, 9), (9, 2, 10), (10, 2, 11), (11, 2, 0), (12, 2, 7), (2, 12, 1), (13, 14, 15), (14, 13, 16), (17, 18, 19), (18, 17, 20), (21, 22, 23), (22, 21, 24), (21, 25, 8), (25, 21, 23), (26, 27, 28), (27, 26, 29), (22, 6, 30), (6, 22, 24), (31, 32, 33), (32, 31, 34), (35, 36, 37), (36, 35, 38), (39, 40, 41), (40, 39, 42), (43, 39, 44), (39, 43, 42), (45, 46, 47), (46, 45, 48), (49, 46, 50), (46, 49, 47), (51, 52, 53), (52, 51, 54), (51, 36, 38), (36, 51, 53), (55, 56, 57), (56, 55, 58), (50, 54, 49), (54, 50, 52), (59, 60, 61), (60, 59, 62), (63, 61, 64), (61, 63, 59), (65, 66, 67), (66, 65, 68), (69, 70, 71), (70, 69, 72), (73, 74, 75), (74, 73, 76), (77, 76, 73), (78, 79, 80), (79, 78, 81), (82, 84, 83), (85, 74, 86), (74, 85, 75), (80, 79, 87), (77, 79, 76), (79, 77, 87), (83, 88, 89), (88, 83, 84), (90, 91, 89), (91, 90, 92), (87, 93, 80), (93, 87, 82), (94, 88, 95), (88, 94, 96), (92, 95, 91), (95, 92, 94), (88, 90, 89), (90, 88, 96), (92, 97, 94), (98, 99, 100), (99, 98, 97), (101, 102, 103), (98, 94, 97), (94, 98, 96), (96, 98, 104), (104, 98, 105), (105, 98, 106), (106, 98, 107), (108, 104, 105), (5, 109, 110), (109, 5, 111), (102, 112, 103), (112, 102, 113), (114, 112, 113), (112, 114, 115), (116, 82, 115), (82, 103, 93), (103, 82, 101), (115, 93, 112), (93, 115, 82), (112, 93, 103), (114, 116, 115), (116, 114, 117), (118, 116, 119), (116, 118, 101), (120, 116, 117), (116, 120, 119), (121, 108, 105), (108, 121, 122), (109, 108, 122), (108, 109, 123), (109, 106, 123), (106, 109, 111), (27, 22, 28), (22, 27, 23), (39, 48, 44), (48, 39, 69), (48, 69, 46), (69, 39, 124), (124, 39, 60), (60, 39, 61), (61, 39, 37), (61, 37, 64), (37, 39, 41), (64, 37, 36), (46, 66, 50), (66, 46, 67), (67, 46, 69), (67, 69, 71), (125, 69, 124), (69, 125, 72), (121, 126, 122), (126, 121, 127), (118, 126, 127), (126, 118, 119), (128, 129, 130), (129, 128, 131), (70, 45, 47), (45, 70, 72), (35, 125, 62), (125, 35, 40), (72, 43, 45), (43, 72, 42), (42, 72, 125), (42, 125, 40), (43, 48, 45), (48, 43, 44), (37, 40, 35), (40, 37, 41), (71, 65, 67), (65, 71, 70), (125, 60, 62), (60, 125, 124), (95, 77, 85), (91, 86, 15), (14, 91, 15), (91, 14, 89), (92, 99, 97), (99, 92, 13), (90, 13, 92), (13, 90, 16), (11, 99, 86), (99, 11, 100), (106, 121, 105), (121, 106, 111), (127, 133, 118), (133, 127, 4), (4, 127, 121), (4, 121, 111), (4, 111, 5), (56, 52, 57), (52, 56, 53), (66, 9, 134), (9, 66, 68), (63, 135, 10), (135, 63, 64), (58, 128, 56), (128, 58, 136), (137, 18, 20), (18, 137, 138), (131, 55, 57), (55, 131, 139), (56, 31, 53), (31, 56, 34), (134, 140, 141), (140, 134, 135), (32, 52, 33), (52, 32, 57), (63, 62, 59), (62, 63, 35), (35, 63, 38), (63, 36, 64), (36, 63, 38), (51, 55, 54), (55, 51, 58), (58, 53, 51), (53, 58, 56), (65, 49, 68), (49, 65, 47), (47, 65, 70), (57, 54, 52), (54, 57, 55), (24, 7, 6), (50, 68, 66), (68, 50, 49), (21, 26, 24), (26, 21, 29), (28, 24, 22), (24, 28, 26), (55, 142, 29), (142, 55, 139), (29, 23, 21), (23, 29, 27), (16, 83, 14), (83, 16, 132), (81, 136, 58), (74, 38, 63), (38, 74, 76), (11, 74, 10), (74, 11, 86), (99, 15, 86), (15, 99, 13), (81, 143, 136), (143, 81, 83), (143, 83, 144), (132, 144, 83), (144, 132, 145), (79, 58, 51), (58, 79, 81), (76, 51, 38), (51, 76, 79), (74, 63, 10), (107, 123, 106), (101, 133, 102), (133, 101, 118), (101, 82, 116), (146, 119, 120), (119, 146, 126), (126, 146, 122), (122, 146, 109), (109, 146, 110), (111, 122, 109), (122, 111, 121), (142, 27, 29), (27, 142, 137), (136, 131, 128), (131, 136, 139), (28, 147, 26), (147, 28, 138), (20, 27, 137), (30, 17, 19), (17, 30, 25), (138, 28, 18), (147, 12, 26), (24, 12, 7), (12, 24, 26), (55, 29, 54), (49, 29, 21), (29, 49, 54), (49, 21, 68), (9, 21, 8), (21, 9, 68), (22, 30, 19), (18, 22, 19), (22, 18, 28), (23, 17, 25), (23, 20, 17), (20, 23, 27), (148, 134, 141), (134, 148, 66), (140, 148, 141), (148, 140, 149), (64, 140, 135), (140, 64, 149), (150, 66, 148), (66, 150, 50), (149, 150, 148), (150, 149, 151), (36, 149, 64), (149, 36, 151), (128, 34, 56), (34, 128, 130), (34, 129, 32), (129, 34, 130), (129, 57, 32), (57, 129, 131), (53, 151, 36), (151, 53, 31), (151, 33, 150), (33, 151, 31), (33, 50, 150), (50, 33, 52), (142, 138, 137), (138, 142, 147), (146, 114, 144), (114, 146, 120), (117, 114, 120), (9, 135, 134), (135, 9, 10), (6, 25, 30), (25, 6, 8), (107, 145, 123), (108, 145, 132), (145, 108, 123), (82, 83, 81), (81, 93, 82), (93, 81, 78), (104, 90, 96), (85, 73, 75), (73, 85, 77), (95, 87, 77), (87, 95, 88), (88, 82, 87), (82, 88, 84), (91, 85, 86), (85, 91, 95), (83, 89, 14), (93, 78, 80), (98, 11, 0), (11, 98, 100), (5, 145, 107), (145, 5, 110), (110, 144, 145), (144, 110, 146), (3, 5, 107), (3, 98, 0), (98, 3, 107), (114, 143, 144), (143, 114, 136), (136, 114, 113), (3, 133, 4), (3, 102, 133), (102, 3, 1), (1, 12, 147), (113, 139, 136), (139, 113, 1), (1, 113, 102), (1, 142, 139), (1, 147, 142), (108, 132, 104), (104, 16, 90), (16, 104, 132)])
me_test_map2.polygons.foreach_set('material_index', [0, 0, 0, 0, 0, 0, 0, 0, 0, 0, 0, 1, 1, 2, 2, 0, 0, 0, 0, 0, 0, 0, 0, 2, 2, 0, 0, 0, 0, 0, 0, 0, 0, 0, 0, 0, 0, 0, 0, 0, 0, 0, 0, 0, 0, 0, 0, 0, 0, 0, 0, 0, 0, 0, 0, 0, 0, 0, 0, 0, 1, 1, 0, 0, 0, 0, 1, 1, 1, 1, 0, 0, 0, 0, 0, 0, 0, 1, 1, 1, 1, 1, 1, 1, 0, 0, 0, 0, 0, 0, 0, 0, 1, 1, 0, 0, 0, 0, 0, 0, 0, 0, 0, 0, 0, 0, 0, 0, 0, 0, 0, 0, 0, 0, 0, 0, 0, 0, 0, 0, 0, 0, 0, 0, 0, 0, 0, 0, 0, 0, 0, 0, 0, 1, 1, 1, 1, 1, 1, 1, 1, 0, 0, 0, 0, 0, 0, 0, 0, 1, 0, 0, 0, 0, 0, 0, 0, 1, 1, 1, 1, 0, 1, 1, 1, 1, 0, 0, 0, 0, 0, 0, 0, 0, 0, 0, 0, 0, 0, 0, 0, 0, 0, 0, 1, 1, 1, 0, 0, 1, 1, 0, 0, 1, 1, 1, 0, 0, 1, 0, 0, 1, 1, 0, 0, 1, 1, 0, 0, 1, 1, 1, 1, 1, 1, 1, 1, 1, 1, 1, 1, 1, 1, 1, 1, 1, 1, 1, 0, 1, 1, 0, 0, 0, 0, 0, 0, 0, 0, 0, 0, 0, 0, 0, 0, 0, 0, 0, 0, 1, 1, 1, 1, 1, 1, 1, 1, 1, 0, 0, 0, 0, 0, 0, 0, 0, 2, 2, 0, 0, 0, 0, 2, 2, 0, 0, 0, 0, 2, 2, 0, 0, 0, 0, 2, 2, 0, 0, 0, 0, 0, 0, 0, 0, 0, 0, 0, 0, 0, 0, 0, 0, 0, 0, 1, 1, 1, 1, 1, 1, 0, 0, 0, 1, 0, 0, 0, 0, 0, 0, 0, 0, 0, 0, 0, 0, 0, 0, 0, 0, 0, 0, 0, 0, 0, 0, 0, 0])
_uv = me_test_map2.uv_layers.new(name='UVMap')
_uv.uv.foreach_set('vector', [0.5, 0.5, -29.5, 0.5, -29.5, 15.5, 0.5, 0.5, 30.5, 0.5, 30.5, -14.5, 0.5, 0.605, -2.777, 0.605, 0.5, 5.0, 0.5, 0.0, 5.654, -7.5, 0.5, -7.5, 0.6537, 0.5, -4.5, 8.0, 2.712, 0.5, 0.7119, 0.5, -6.5, 8.0, 4.539, 0.5, 0.5387, 0.5, -10.5, 8.0, 6.119, 0.5, 0.119, 0.5, -16.5, 8.0, 13.5, 0.5, 0.5, 0.5, -29.5, 8.0, 0.5, 8.0, 0.5, 0.5, -14.5, 8.0, -14.5, 0.5, 0.5, 0.0, 15.5, -7.5, 15.5, 0.0, 14.94, -0.4502, 12.25, 2.133, 12.25, -0.4502, 12.25, 2.133, 14.94, -0.4502, 14.94, 2.133, -25.96, -24.37, -32.61, 24.14, -32.61, -24.37, -32.61, 24.14, -25.96, -24.37, -25.96, 24.14, 0.7119, 0.5, -1.346, -0.3814, 0.7119, -0.3814, 0.6537, 0.6186, 2.712, 1.5, 0.6537, 1.5, 0.9543, 0.5, -5.5, -0.3814, -5.5, 0.5, 0.5, 0.6186, 6.954, 1.5, 6.954, 0.6186, 0.6537, 0.5, 2.712, -0.3814, 0.6537, -0.3814, 0.7119, 0.6186, -1.346, 1.5, 0.7119, 1.5, 0.9543, 0.6186, -5.5, 1.5, -5.5, 0.6186, 0.5, 0.5, 6.954, -0.3814, 6.954, 0.5, 0.119, 0.4454, -5.461, 2.399, -5.461, 0.4454, 0.5387, 0.3992, 6.119, -1.555, 6.119, 0.3992, 0.9466, 0.5, 2.119, -0.04761, 0.9466, -0.04761, 0.119, 0.9524, -1.053, 1.5, 0.119, 1.5, 0.6435, 0.9524, -0.4417, 1.5, -0.4417, 0.9524, 0.5583, 0.5, 1.643, -0.04761, 1.643, 0.5, 0.9616, 0.5, 3.947, -0.04761, 0.9616, -0.04761, 0.9466, 0.9524, -2.038, 1.5, 0.9466, 1.5, 0.5583, 0.5, -3.972, -0.04761, -3.972, 0.5, 0.02849, 0.9524, 4.558, 1.5, 4.558, 0.9524, 0.5387, 0.5, 1.962, -0.04761, 0.5387, -0.04761, 0.9616, 0.9524, -0.4613, 1.5, 0.9616, 1.5, 0.119, 0.5, -5.461, -0.04761, 0.119, -0.04761, 0.5387, 0.9524, 6.119, 1.5, 0.5387, 1.5, 0.4454, 0.5, -5.972, -0.04761, -5.972, 0.5, 0.02849, 0.9524, 6.445, 1.5, 6.445, 0.9524, 0.5387, 0.5, 6.119, -0.04761, 0.5387, -0.04761, 0.119, 0.9524, -5.461, 1.5, 0.119, 1.5, 0.02849, 0.9524, 6.445, 1.5, 0.02849, 1.5, 0.4454, 0.5, -5.972, -0.04761, 0.4454, -0.04761, 0.2433, 0.5, 2.028, -0.04761, 0.2433, -0.04761, 0.02849, 0.9524, -1.757, 1.5, 0.02849, 1.5, 0.119, 0.5, -2.247, -0.04761, 0.119, -0.04761, 0.7527, 0.9524, 3.119, 1.5, 0.7527, 1.5, 0.3777, 0.5, -2.461, -0.04761, 0.3777, -0.04761, 0.5387, 0.9524, 3.378, 1.5, 0.5387, 1.5, 0.5583, 0.9524, -3.972, 1.5, -3.972, 0.9524, 0.02849, 0.5, 4.558, -0.04761, 4.558, 0.5, 0.6199, 0.6496, -0.4266, -0.5, -0.4266, 0.6496, 0.5734, 0.5, 1.62, 1.65, 1.62, 0.5, 0.8426, 0.6496, -1.362, -0.5, -1.362, 0.6496, 0.08276, 0.6496, -1.005, -0.5, -1.005, 0.6496, 0.9949, 0.5, 2.083, 1.65, 2.083, 0.5, 0.3709, 0.6496, 1.043, 0.6496, 1.043, -0.5, 0.04262, 0.6496, -3.362, -0.5, 0.04262, -0.5, 0.6376, 0.5, 4.043, 1.65, 0.6376, 1.65, 0.6376, 0.6496, 0.6376, -0.5, 2.843, 0.6496, 10.75, -1.245, 7.981, 2.988, 7.981, -1.245, 7.981, 2.988, 10.75, -1.245, 10.75, 2.988, 0.08276, 0.5, -1.686, 1.65, -1.686, 1.462, 0.3137, 0.6496, 2.083, -0.5, 2.083, 0.6496, 0.1898, 0.3137, -1.957, -1.746, -1.957, 0.3137, 0.04262, 0.2537, 2.19, 2.314, 2.19, 0.2537, 10.75, 2.988, 9.27, 4.352, 7.981, 2.988, 9.27, 4.352, 10.75, 2.988, 11.41, 4.352, 14.94, -0.4502, 12.25, 2.133, 12.25, -0.4502, 12.25, 2.133, 14.94, -0.4502, 14.94, 2.133, 0.1898, 0.5516, -1.957, -0.3504, -1.957, -0.5384, 0.04262, 0.6496, 2.19, 1.552, 2.19, 1.73, 0.04262, 0.6496, 2.19, 1.552, 0.04262, 0.4616, 0.1898, 0.5516, -1.957, -0.3504, 0.1898, 0.7296, 0.2537, 0.5516, -0.1765, 0.7296, 0.2537, 0.7296, 0.5, 0.7296, -2.81, -1.5, 0.5, -1.5, 0.1898, 0.5, 3.5, 2.73, 0.1898, 2.73, 11.41, 7.754, 9.27, 9.892, 9.27, 7.754, 19.1, -0.9897, 14.94, -0.4502, 14.94, -0.9897, 14.94, -0.4502, 19.1, -0.9897, 14.94, 2.133, 14.94, 2.133, 19.1, -0.9897, 14.94, 2.686, 14.94, 2.686, 19.1, -0.9897, 16.67, 2.686, 16.67, 2.686, 19.1, -0.9897, 18.06, 2.686, 18.06, 2.686, 19.1, -0.9897, 19.1, 2.686, 0.5665, 0.5446, -0.8102, 0.7296, 0.5665, 0.7296, 0.5, 0.605, -0.3285, 0.42, 0.5, 0.42, 0.6715, 0.42, 1.5, 0.605, 0.6715, 0.605, 0.5, 0.605, -1.205, -0.475, -1.205, 0.605, 0.795, 0.525, 2.5, 1.605, 2.5, 0.525, 0.3709, 0.5, -1.334, -1.205, -1.334, 0.5, 0.6659, 0.795, 2.371, 2.5, 2.371, 0.795, 0.795, 0.42, -1.917, -1.35, 0.795, -0.475, 11.41, 4.352, 9.27, 7.754, 9.27, 4.352, 9.27, 7.754, 11.41, 4.352, 11.41, 7.754, 0.3709, 0.795, -1.334, -1.917, -1.334, 0.795, 0.6659, 0.08276, 2.371, 2.795, 2.371, 0.08276, 0.795, 0.525, -1.917, -0.3504, 0.795, 1.605, 0.5, 0.525, -1.205, 1.42, -1.205, 0.525, 0.795, 0.42, 2.5, -0.475, 2.5, 0.42, 0.1898, 0.605, -2.629, 0.42, 0.1898, 0.42, 0.3709, 0.42, 3.19, 0.605, 0.3709, 0.605, 0.1898, 0.5, -2.629, -1.205, -2.629, 0.5, 0.3709, 0.795, 3.19, 2.5, 3.19, 0.795, 0.2227, 0.605, -2.246, -0.4554, -2.246, -0.2704, 0.7544, 0.5446, 3.223, 1.605, 3.223, 1.42, 0.6715, 0.2227, -0.4335, -2.246, -0.4335, 0.2227, 0.5665, 0.7544, 1.672, 3.223, 1.672, 0.7544, 0.2227, 0.42, -2.246, -0.2704, -2.246, -0.4554, 0.7544, 0.7296, 3.223, 1.42, 3.223, 1.605, 0.7119, 0.7394, -1.346, -1.046, -1.346, 0.7394, 0.6537, 0.9543, 2.712, 2.739, 2.712, 0.9543, 0.9466, 0.6435, -2.038, -0.4417, -2.038, 0.6435, 0.9616, 0.5583, 3.947, 1.643, 2.378, 0.5583, 0.9616, 0.5583, 2.378, 0.5583, 0.9616, -3.972, 0.3777, 0.5583, 1.947, 1.643, 0.7527, 0.5583, 0.7527, 0.5583, 1.947, 1.643, 0.7527, -3.972, 0.7527, 0.02849, 1.947, 5.643, 0.7527, -1.757, 0.7527, 0.2433, 1.947, 7.643, 1.947, 2.028, 0.7527, 0.2433, 1.947, 2.028, 3.119, 0.2433, 0.9466, 0.02849, 0.9466, 5.643, 0.9466, 4.558, 0.119, 0.2433, -1.053, 2.028, 0.119, 2.028, 0.9616, 0.02849, -0.4613, -1.757, -0.4613, 0.02849, 0.5387, 0.2433, 1.962, 2.028, 3.378, 0.2433, 0.3777, 0.2433, -1.038, 2.028, 0.3777, 6.558, 0.3777, 0.2433, 0.3777, 6.558, 0.3777, 2.028, 0.7527, 0.5, 0.3777, -0.04761, 0.7527, -0.04761, 0.3777, 0.9524, 0.7527, 1.5, 0.3777, 1.5, 0.5665, 0.605, -0.8102, 0.42, 0.5665, 0.42, 0.1898, 0.42, 1.567, 0.605, 0.1898, 0.605, 0.795, 0.605, -0.7773, 0.42, -0.7773, 0.605, 0.2227, 0.42, 1.795, 0.605, 1.795, 0.42, 0.119, 0.9524, -5.461, -23.5, 0.119, -23.5, 0.5387, 0.5, 6.119, 24.95, 0.5387, 24.95, -1.125, -3.241, -2.901, 2.44, -2.901, -3.241, -2.901, 2.44, -1.125, -3.241, -1.125, 2.44, 0.843, -3.241, -0.6545, 2.44, -0.6545, -3.241, -0.6545, 2.44, 0.843, -3.241, 0.843, 2.44, -1.125, 2.44, -2.901, 3.801, -2.901, 2.44, -2.901, 3.801, -1.125, 2.44, 0.843, 3.801, 0.843, 3.801, -1.125, 2.44, -0.6545, 2.44, 0.843, 3.801, -0.6545, 2.44, 0.843, 2.44, 0.6435, 0.5, -0.4417, -0.04761, -0.4417, 0.5, 0.5583, 0.9524, 1.643, 1.5, 1.643, 0.9524, 0.02849, 0.9524, 4.558, 1.5, 0.02849, 1.5, 0.5583, 0.5, -3.972, -0.04761, 0.5583, -0.04761, 0.02849, 0.9524, -1.757, 1.5, -1.757, 0.9524, 0.2433, 0.5, 2.028, -0.04761, 2.028, 0.5, 0.5583, 0.5, -3.972, -0.04761, -3.972, 0.5, 0.02849, 0.9524, 4.558, 1.5, 4.558, 0.9524, 12.25, -0.4502, 10.75, -1.245, 12.25, -2.558, 0.2537, 0.4616, -1.427, -0.5, 0.2537, -0.5, 0.3137, 0.5, -1.746, 1.462, -1.746, 0.5, 0.2537, 0.4616, 2.314, -0.5, 2.314, 0.4616, 0.2537, 0.5516, -0.1765, -1.5, -0.1765, 0.7296, 0.8235, 0.5, 1.254, 2.552, 1.254, 0.5, 0.3137, 0.5516, -1.746, -1.5, -1.746, 0.5516, 0.2537, 0.5, 2.314, 2.552, 2.314, 0.5, 19.1, -8.921, 14.94, -0.9897, 12.25, -2.558, 14.94, -0.9897, 19.1, -8.921, 19.1, -0.9897, 18.06, 2.686, 16.67, 5.782, 16.67, 2.686, 16.67, 5.782, 18.06, 2.686, 18.06, 5.782, 0.1898, 0.2227, 0.1898, 3.5, 0.1898, 1.795, 14.94, 9.892, 14.94, 5.782, 19.1, 9.892, 19.1, 9.892, 14.94, 5.782, 16.67, 5.782, 19.1, 9.892, 16.67, 5.782, 18.06, 5.782, 19.1, 9.892, 18.06, 5.782, 19.1, 5.782, 0.119, 0.3992, -5.461, -1.555, -5.461, 0.3992, 0.5387, 0.4454, 6.119, 2.399, 6.119, 0.4454, 0.2433, 0.9524, -2.5, 1.5, -2.5, 0.9524, 0.5, 0.5, 3.243, -0.04761, 3.243, 0.5, 0.2433, 0.5, -2.5, -0.04761, -2.5, 0.5, 0.5, 0.9524, 3.243, 1.5, 3.243, 0.9524, 0.3992, 0.5, 2.5, -0.04761, 0.3992, -0.04761, 0.5, 0.9524, -1.601, 1.5, 0.5, 1.5, 0.7119, 0.6186, -1.346, -23.5, 0.7119, -23.5, 0.6537, 0.5, 2.712, 24.62, 0.6537, 24.62, 0.5, 0.9524, -1.601, 1.5, -1.601, 0.9524, 0.3992, 0.5, 2.5, -0.04761, 2.5, 0.5, 0.3992, 0.9524, -1.555, -23.5, -1.555, 0.9524, 0.4454, 0.5, 2.399, 24.95, 2.399, 0.5, 0.5387, 0.9524, 6.119, -23.5, 0.5387, -23.5, 0.119, 0.5, -5.461, 24.95, 0.119, 24.95, 0.3992, 0.5, -1.555, 24.95, -1.555, 0.5, 0.4454, 0.9524, 2.399, -23.5, 2.399, 0.9524, 2.313, -5.48, -0.6545, -3.241, -0.6545, -5.48, -0.6545, -3.241, 2.313, -5.48, 0.843, -3.241, 0.843, -3.241, 2.313, -5.48, 2.313, -3.241, 0.2433, 0.5, 2.028, -0.04761, 0.2433, -0.04761, 0.02849, 0.9524, -1.757, 1.5, 0.02849, 1.5, 2.313, 4.807, -4.685, 7.258, -4.685, 4.807, -4.685, 7.258, 2.313, 4.807, 2.313, 7.258, 0.3992, 0.5, -1.555, -0.04761, -1.555, 0.5, 0.4454, 0.9524, 2.399, 1.5, 2.399, 0.9524, -1.125, -5.48, -4.685, -3.241, -4.685, -5.48, -4.685, -3.241, -1.125, -5.48, -2.901, -3.241, -2.901, -3.241, -1.125, -5.48, -1.125, -3.241, 0.3992, 0.9524, -1.555, 1.5, -1.555, 0.9524, 0.4454, 0.5, 2.399, -0.04761, 2.399, 0.5, -12.07, -0.8257, -18.53, -8.921, -12.07, -8.921, 0.02849, 0.9524, -1.757, 1.5, -1.757, 0.9524, 0.2433, 0.5, 2.028, -0.04761, 2.028, 0.5, -9.485, -0.8257, -12.07, 1.413, -12.07, -0.8257, -12.07, 1.413, -9.485, -0.8257, -9.485, 1.413, 0.7394, 0.6186, -1.046, 1.5, -1.046, 0.6186, 0.9543, 0.5, 2.739, -0.3814, 2.739, 0.5, -4.685, 7.258, -9.485, 9.892, -9.485, 1.413, -9.485, 9.892, -4.685, 7.258, -4.685, 9.892, 0.7394, 0.5, -1.046, -0.3814, -1.046, 0.5, 0.9543, 0.6186, 2.739, 1.5, 2.739, 0.6186, 14.94, 2.133, 12.25, 4.352, 12.25, 2.133, 12.25, 4.352, 14.94, 2.133, 14.94, 2.686, 7.981, 4.352, 2.313, 9.892, 2.313, 7.258, 7.981, -2.558, 2.313, -3.241, 2.313, -5.48, 2.313, -3.241, 7.981, -2.558, 7.981, -1.245, 19.1, -8.921, 7.981, -2.558, 2.313, -8.921, 7.981, -2.558, 19.1, -8.921, 12.25, -2.558, 14.94, -0.9897, 12.25, -0.4502, 12.25, -2.558, 12.25, -0.4502, 14.94, -0.9897, 14.94, -0.4502, 7.981, 4.352, 11.41, 9.892, 2.313, 9.892, 11.41, 9.892, 7.981, 4.352, 12.25, 4.352, 11.41, 9.892, 12.25, 4.352, 19.1, 9.892, 14.94, 2.686, 19.1, 9.892, 12.25, 4.352, 19.1, 9.892, 14.94, 2.686, 19.1, 2.686, 7.981, 2.988, 2.313, 7.258, 2.313, 4.807, 2.313, 7.258, 7.981, 2.988, 7.981, 4.352, 7.981, -1.245, 2.313, 4.807, 2.313, -3.241, 2.313, 4.807, 7.981, -1.245, 7.981, 2.988, 7.981, -2.558, 2.313, -5.48, 2.313, -8.921, 0.5, 0.7296, -0.3285, 0.5446, -0.3285, 0.7296, 11.41, 7.754, 14.94, 9.892, 9.27, 9.892, 14.94, 9.892, 11.41, 7.754, 14.94, 7.754, 0.795, 0.605, -1.917, -1.35, 0.795, 0.42, 0.5, 0.5, -2.81, -1.205, -2.81, 0.5, 0.1898, 0.795, 3.5, 2.5, 0.1898, -0.7773, 0.1898, 0.2227, 3.5, 3.5, 1.567, 0.2227, 0.5665, 0.2227, 2.5, 3.5, 1.672, 0.2227, 0.6715, 0.2227, 1.5, 3.5, 1.5, 0.2227, 0.6715, 0.605, -0.4335, 0.42, 0.6715, 0.42, 0.5665, 0.42, 1.672, 0.605, 0.5665, 0.605, 0.5, 0.5, -6.261, -0.3814, -6.261, 0.5, 0.7394, 0.6186, 7.5, 1.5, 7.5, 0.6186, 0.119, 0.5, -5.461, -0.04761, 0.119, -0.04761, 0.5387, 0.9524, 6.119, 1.5, 0.5387, 1.5, 0.7394, 0.6186, 7.5, 1.5, 0.7394, 1.5, 0.5, 0.5, -6.261, -0.3814, 0.5, -0.3814, 0.5, 0.5, -6.261, 24.62, 0.5, 24.62, 0.6537, 0.6186, 2.712, -23.5, 0.6537, -23.5, 0.7119, 0.5, -1.346, 24.62, 0.7119, 24.62, 0.5, 0.6186, -6.261, 0.6186, 0.5, -23.5, -12.07, 9.892, -18.53, 9.892, -12.07, 1.413, -12.07, -0.8257, -18.53, 9.892, -18.53, -8.921, -18.53, 9.892, -12.07, -0.8257, -12.07, 1.413, -4.685, 7.258, -9.485, 1.413, -4.685, 4.807, -4.685, -3.241, -9.485, 1.413, -9.485, -0.8257, -9.485, 1.413, -4.685, -3.241, -4.685, 4.807, -4.685, -3.241, -9.485, -0.8257, -4.685, -5.48, -4.685, -8.921, -9.485, -0.8257, -9.485, -8.921, -9.485, -0.8257, -4.685, -8.921, -4.685, -5.48, 0.9543, 0.6186, -5.5, 0.6186, -5.5, -23.5, 0.5, 0.5, -8.046, 24.62, -14.5, 0.5, 0.9543, 0.6186, 9.5, -23.5, 2.739, 0.6186, 0.9543, 0.6186, -5.5, -23.5, -5.5, 0.6186, 0.9543, 0.6186, 9.5, -23.5, -5.5, -23.5, 0.5, 0.5, -8.046, 24.62, -6.261, 24.62, 0.2433, 0.5, -2.5, 24.95, -2.5, 0.5, 0.5, 0.9524, 3.243, -23.5, 3.243, 0.9524, 4.464, -24.37, -13.58, -15.49, -13.58, -24.37, -13.58, -15.49, 4.464, -24.37, 4.464, -15.49, 0.2433, 0.9524, -2.5, -23.5, -2.5, 0.9524, 0.5, 0.5, 3.243, 24.95, 3.243, 0.5, 0.02849, 0.5, -1.757, 24.95, -1.757, 0.5, 0.2433, 0.9524, 2.028, -23.5, 2.028, 0.9524, 4.464, -15.49, -13.58, -9.72, -13.58, -15.49, -13.58, -9.72, 4.464, -15.49, 4.464, -9.72, 0.02849, 0.9524, -1.757, -23.5, -1.757, 0.9524, 0.2433, 0.5, 2.028, 24.95, 2.028, 0.5, 0.5, 0.9524, -1.601, -23.5, -1.601, 0.9524, 0.3992, 0.5, 2.5, 24.95, 2.5, 0.5, 4.464, 17.35, -13.58, 24.14, -13.58, 17.35, -13.58, 24.14, 4.464, 17.35, 4.464, 24.14, 0.5, 0.5, -1.601, 24.95, -1.601, 0.5, 0.3992, 0.9524, 2.5, -23.5, 2.5, 0.9524, 0.4454, 0.9524, -5.972, -23.5, -5.972, 0.9524, 0.02849, 0.5, 6.445, 24.95, 6.445, 0.5, 4.464, -9.72, -13.58, 11.03, -13.58, -9.72, -13.58, 11.03, 4.464, -9.72, 4.464, 11.03, 0.4454, 0.5, -5.972, 24.95, -5.972, 0.5, 0.02849, 0.9524, 6.445, -23.5, 6.445, 0.9524, 0.7119, 0.5, -1.346, -0.3814, 0.7119, -0.3814, 0.6537, 0.6186, 2.712, 1.5, 0.6537, 1.5, 0.5, 0.42, -5.629, -0.475, 0.5, -2.5, 0.3709, 0.525, 6.5, 1.42, 3.19, 1.42, 0.3709, 0.42, 0.3709, -0.475, 3.19, 0.42, 0.5387, 0.5, 6.119, -0.04761, 0.5387, -0.04761, 0.119, 0.9524, -5.461, 1.5, 0.119, 1.5, 0.6537, 0.5, 2.712, -0.3814, 0.6537, -0.3814, 0.7119, 0.6186, -1.346, 1.5, 0.7119, 1.5, 0.5, 0.7296, 0.5, -1.5, -0.3285, 0.5446, 0.5665, 0.5446, 2.5, -1.5, -0.8102, -1.5, 0.5, 0.5, -1.433, 2.545, -0.3285, 2.545, 0.3709, 0.6496, 1.043, -0.5, -2.362, -0.5, 0.6376, 0.5, 1.666, 1.65, 3.371, 1.65, 0.6659, 0.6496, -0.3624, -0.5, -0.3624, 0.6496, 0.7544, 0.7296, 0.3137, 0.5516, 0.3137, 0.7296, 12.25, -2.558, 7.981, -1.245, 7.981, -2.558, 7.981, -1.245, 12.25, -2.558, 10.75, -1.245, 12.25, -0.4502, 10.75, 2.988, 10.75, -1.245, 10.75, 2.988, 12.25, -0.4502, 12.25, 2.133, 12.25, 2.133, 11.41, 4.352, 10.75, 2.988, 11.41, 4.352, 12.25, 2.133, 12.25, 4.352, 0.2537, 0.4616, -1.427, 0.6496, -1.427, -0.5, 0.5734, 0.6496, 2.254, 0.4616, 2.254, 0.6496, 0.08276, 0.5, -1.686, 1.462, -1.686, 0.5, 9.27, 4.352, 7.981, 4.352, 7.981, 2.988, 0.8235, 0.7296, -5.5, -1.5, -5.5, 6.0, 0.5, 0.5, 6.824, 2.73, 6.824, 0.5, 0.2227, 0.605, -2.246, -2.5, -2.246, -0.2704, 0.7544, 0.5, 3.223, 3.605, 3.223, 3.42, 0.2227, 0.42, 3.5, -2.5, -2.246, -2.5, 0.5, 0.5, -2.777, 3.42, 0.5, 3.42, 0.5, 0.0, -2.777, -4.395, -5.246, -5.27, 0.5, 0.0, -8.176, -5.27, -14.5, 0.0, 0.8235, 0.7296, 9.5, 6.0, 3.754, 0.7296, 0.3709, 0.525, 0.3709, -1.5, 6.5, -1.5, 0.3709, 0.5, 0.3709, 2.525, -6.881, 0.5, 0.119, 0.5, 7.371, 2.525, 5.666, 2.525, 0.5, 0.0, -2.81, -4.395, 0.5, -4.395, 0.5, 0.0, -7.334, -4.395, -2.81, -4.395, 0.6659, 0.605, 8.5, 5.0, -21.5, 5.0, 0.5, 0.0, 0.5, -7.5, 5.654, -7.5, 0.6659, 0.525, -10.46, -1.5, -4.881, -1.5, 0.5387, 0.5, 11.67, 2.525, -10.5, 8.0, 0.5, 0.0, 22.67, -5.475, 22.67, -4.395, 0.5, 0.0, 7.712, -7.5, 11.54, -7.5, 0.5, 0.0, 5.654, -7.5, 7.712, -7.5, 0.5665, 0.5446, -0.8102, -1.5, -0.8102, 0.7296, 0.7544, 0.7296, 0.3137, -1.5, 0.3137, 0.5516, 0.3137, 0.5, 0.7544, 2.73, 0.7544, 0.5])
me_test_map2.materials.append(mat_wall)
me_test_map2.materials.append(mat_floor)
me_test_map2.materials.append(mat_material_001)
me_test_map2.use_remesh_preserve_volume = False
me_test_map2.use_remesh_preserve_attributes = False
me_test_map2.use_mirror_vertex_groups = False
me_test_map2.update()

# ---- objects
ob_navmesh_navmesh = bpy.data.objects.new('navmesh-navmesh', me_test_map2_001)
ob_lamp_012 = bpy.data.objects.new('Lamp.012', light_lamp_012)
ob_lamp_011 = bpy.data.objects.new('Lamp.011', light_lamp_011)
ob_lamp_009 = bpy.data.objects.new('Lamp.009', light_lamp_009)
ob_lamp_005 = bpy.data.objects.new('Lamp.005', light_lamp_005)
ob_lamp_004 = bpy.data.objects.new('Lamp.004', light_lamp_004)
ob_lamp_001 = bpy.data.objects.new('Lamp.001', light_lamp_001)
ob_map_col = bpy.data.objects.new('map-col', me_test_map2)
ob_lamp = bpy.data.objects.new('Lamp', light_lamp)
ob_camera_noimp = bpy.data.objects.new('Camera-noimp', cam_camera)

# ---- transforms, parenting, visibility, modifiers, constraints
ob_navmesh_navmesh.location = (0.0, 0.0, -0.3354)
ob_navmesh_navmesh.show_wire = True
ob_navmesh_navmesh.lineart.crease_threshold = 0.0
ob_lamp_012.location = (46.22, 28.32, 10.18)
ob_lamp_012.rotation_euler = (0.6503, 0.05522, 1.866)
ob_lamp_012.lock_rotations_4d = False
ob_lamp_012.empty_display_type = 'ARROWS'
ob_lamp_012.color = (0.0, 0.0, 0.0, 0.0)
ob_lamp_012.lineart.crease_threshold = 0.0
ob_lamp_011.location = (56.35, 5.072, 11.59)
ob_lamp_011.rotation_euler = (0.6503, 0.05522, 1.866)
ob_lamp_011.lock_rotations_4d = False
ob_lamp_011.empty_display_type = 'ARROWS'
ob_lamp_011.color = (0.0, 0.0, 0.0, 0.0)
ob_lamp_011.lineart.crease_threshold = 0.0
ob_lamp_009.location = (56.35, 23.83, 3.478)
ob_lamp_009.rotation_euler = (0.6503, 0.05522, 1.866)
ob_lamp_009.lock_rotations_4d = False
ob_lamp_009.empty_display_type = 'ARROWS'
ob_lamp_009.color = (0.0, 0.0, 0.0, 0.0)
ob_lamp_009.lineart.crease_threshold = 0.0
ob_lamp_005.location = (35.59, 23.83, 5.904)
ob_lamp_005.rotation_euler = (0.6503, 0.05522, 1.866)
ob_lamp_005.lock_rotations_4d = False
ob_lamp_005.empty_display_type = 'ARROWS'
ob_lamp_005.color = (0.0, 0.0, 0.0, 0.0)
ob_lamp_005.lineart.crease_threshold = 0.0
ob_lamp_004.location = (36.24, 5.072, 5.904)
ob_lamp_004.rotation_euler = (0.6503, 0.05522, 1.866)
ob_lamp_004.lock_rotations_4d = False
ob_lamp_004.empty_display_type = 'ARROWS'
ob_lamp_004.color = (0.0, 0.0, 0.0, 0.0)
ob_lamp_004.lineart.crease_threshold = 0.0
ob_lamp_001.location = (6.357, 23.83, 5.54)
ob_lamp_001.rotation_euler = (0.6503, 0.05522, 1.866)
ob_lamp_001.lock_rotations_4d = False
ob_lamp_001.empty_display_type = 'ARROWS'
ob_lamp_001.color = (0.0, 0.0, 0.0, 0.0)
ob_lamp_001.lineart.crease_threshold = 0.0
ob_map_col.location = (0.0, 0.0, 0.0)
ob_map_col.lineart.crease_threshold = 0.0
ob_lamp.location = (6.357, 5.072, 5.54)
ob_lamp.rotation_euler = (0.6503, 0.05522, 1.866)
ob_lamp.lock_rotations_4d = False
ob_lamp.empty_display_type = 'ARROWS'
ob_lamp.color = (0.0, 0.0, 0.0, 0.0)
ob_lamp.lineart.crease_threshold = 0.0
ob_camera_noimp.location = (10.36, 9.243, 4.96)
ob_camera_noimp.rotation_euler = (1.501, -0.07805, -1.295)
ob_camera_noimp.lock_rotations_4d = False
ob_camera_noimp.empty_display_type = 'ARROWS'
ob_camera_noimp.color = (0.0, 0.0, 0.0, 0.0)
ob_camera_noimp.display_type = 'WIRE'
ob_camera_noimp.lineart.crease_threshold = 0.0

# ---- collection membership
col_collection_1.objects.link(ob_navmesh_navmesh)
col_collection_1.objects.link(ob_lamp_012)
col_collection_1.objects.link(ob_lamp_011)
col_collection_1.objects.link(ob_lamp_009)
col_collection_1.objects.link(ob_lamp_005)
col_collection_1.objects.link(ob_lamp_004)
col_collection_1.objects.link(ob_lamp_001)
col_collection_1.objects.link(ob_map_col)
col_collection_1.objects.link(ob_lamp)
col_collection_1.objects.link(ob_camera_noimp)

# ---- scene / render settings (as saved in the file)
scene.camera = ob_camera_noimp
scene.frame_start = 1; scene.frame_end = 250; scene.frame_set(1)
scene.render.engine = 'BLENDER_EEVEE_NEXT'
scene.render.resolution_percentage = 50
scene.render.dither_intensity = 0.0
scene.cycles.use_denoising = False
scene.cycles.samples = 10
scene.cycles.sampling_pattern = 'TABULATED_SOBOL'
scene.cycles.light_sampling_threshold = 0.0
scene.cycles.use_adaptive_sampling = False
scene.cycles.use_light_tree = False
scene.cycles.blur_glossy = 0.0
scene.cycles.pixel_filter_type = 'GAUSSIAN'
scene.cycles.sample_clamp_indirect = 0.0
scene.view_settings.view_transform = 'Standard'
bpy.context.view_layer.update()
